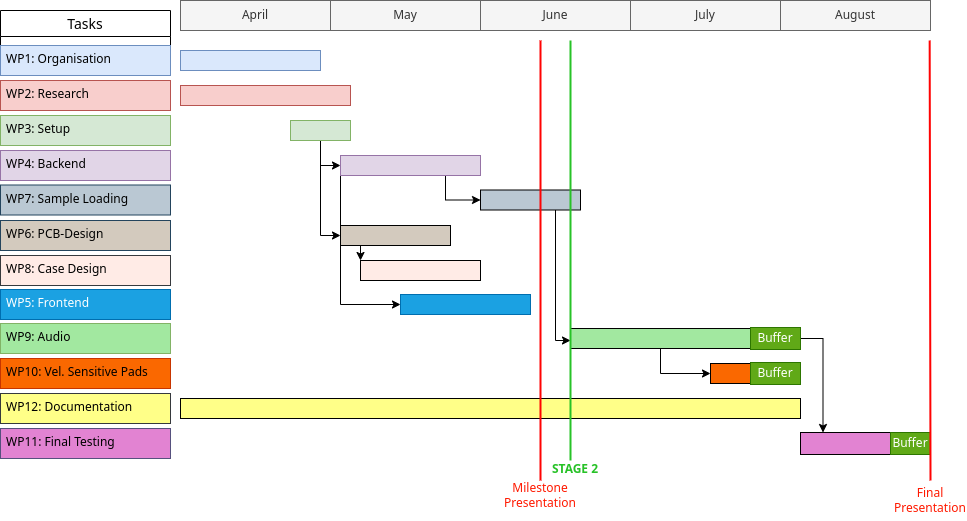

The diagram above was exported from draw.io. Its source (the exported page's mxGraphModel, read from the mxfile embedded in the PNG):
<mxGraphModel dx="268" dy="704" grid="1" gridSize="10" guides="1" tooltips="1" connect="1" arrows="1" fold="1" page="1" pageScale="1" pageWidth="1169" pageHeight="827" math="0" shadow="0">
  <root>
    <mxCell id="0" />
    <mxCell id="1" parent="0" />
    <mxCell id="Ogv__kpqxi5_hei542Kp-8" value="Tasks" style="swimlane;fontStyle=0;childLayout=stackLayout;horizontal=1;startSize=26;horizontalStack=0;resizeParent=1;resizeParentMax=0;resizeLast=0;collapsible=1;marginBottom=0;align=center;fontSize=14;" parent="1" vertex="1">
      <mxGeometry x="40" y="210" width="170" height="56" as="geometry" />
    </mxCell>
    <mxCell id="Ogv__kpqxi5_hei542Kp-24" value="April" style="text;html=1;align=center;verticalAlign=middle;whiteSpace=wrap;rounded=0;fillColor=#f5f5f5;fontColor=#333333;strokeColor=#666666;" parent="1" vertex="1">
      <mxGeometry x="220" y="200" width="150" height="30" as="geometry" />
    </mxCell>
    <mxCell id="Ogv__kpqxi5_hei542Kp-25" value="May" style="text;html=1;align=center;verticalAlign=middle;whiteSpace=wrap;rounded=0;fillColor=#f5f5f5;fontColor=#333333;strokeColor=#666666;" parent="1" vertex="1">
      <mxGeometry x="370" y="200" width="150" height="30" as="geometry" />
    </mxCell>
    <mxCell id="Ogv__kpqxi5_hei542Kp-26" value="June" style="text;html=1;align=center;verticalAlign=middle;whiteSpace=wrap;rounded=0;fillColor=#f5f5f5;fontColor=#333333;strokeColor=#666666;" parent="1" vertex="1">
      <mxGeometry x="520" y="200" width="150" height="30" as="geometry" />
    </mxCell>
    <mxCell id="Ogv__kpqxi5_hei542Kp-27" value="July" style="text;html=1;align=center;verticalAlign=middle;whiteSpace=wrap;rounded=0;fillColor=#f5f5f5;fontColor=#333333;strokeColor=#666666;" parent="1" vertex="1">
      <mxGeometry x="670" y="200" width="150" height="30" as="geometry" />
    </mxCell>
    <mxCell id="Ogv__kpqxi5_hei542Kp-28" value="August" style="text;html=1;align=center;verticalAlign=middle;whiteSpace=wrap;rounded=0;fillColor=#f5f5f5;fontColor=#333333;strokeColor=#666666;" parent="1" vertex="1">
      <mxGeometry x="820" y="200" width="150" height="30" as="geometry" />
    </mxCell>
    <mxCell id="Ogv__kpqxi5_hei542Kp-29" value="" style="rounded=0;whiteSpace=wrap;html=1;fillColor=#dae8fc;strokeColor=#6c8ebf;" parent="1" vertex="1">
      <mxGeometry x="220" y="250" width="140" height="20" as="geometry" />
    </mxCell>
    <mxCell id="upKQKRsI0ICd-RI8PCte-5" value="" style="rounded=0;whiteSpace=wrap;html=1;fillColor=#F8CECC;strokeColor=#B85450;" parent="1" vertex="1">
      <mxGeometry x="220" y="285" width="170" height="20" as="geometry" />
    </mxCell>
    <mxCell id="wA9YPkA-8rj4C4gXz1Hp-1" style="edgeStyle=orthogonalEdgeStyle;rounded=0;orthogonalLoop=1;jettySize=auto;html=1;entryX=0;entryY=0.5;entryDx=0;entryDy=0;" edge="1" parent="1" source="upKQKRsI0ICd-RI8PCte-6" target="upKQKRsI0ICd-RI8PCte-7">
      <mxGeometry relative="1" as="geometry" />
    </mxCell>
    <mxCell id="wA9YPkA-8rj4C4gXz1Hp-5" style="edgeStyle=orthogonalEdgeStyle;rounded=0;orthogonalLoop=1;jettySize=auto;html=1;exitX=0.5;exitY=1;exitDx=0;exitDy=0;entryX=0;entryY=0.5;entryDx=0;entryDy=0;" edge="1" parent="1" source="upKQKRsI0ICd-RI8PCte-6" target="upKQKRsI0ICd-RI8PCte-9">
      <mxGeometry relative="1" as="geometry" />
    </mxCell>
    <mxCell id="upKQKRsI0ICd-RI8PCte-6" value="" style="rounded=0;whiteSpace=wrap;html=1;fillColor=#D5E8D4;strokeColor=#82B366;" parent="1" vertex="1">
      <mxGeometry x="330" y="320" width="60" height="20" as="geometry" />
    </mxCell>
    <mxCell id="wA9YPkA-8rj4C4gXz1Hp-4" style="edgeStyle=orthogonalEdgeStyle;rounded=0;orthogonalLoop=1;jettySize=auto;html=1;exitX=0;exitY=1;exitDx=0;exitDy=0;entryX=0;entryY=0.5;entryDx=0;entryDy=0;" edge="1" parent="1" source="upKQKRsI0ICd-RI8PCte-7" target="upKQKRsI0ICd-RI8PCte-8">
      <mxGeometry relative="1" as="geometry" />
    </mxCell>
    <mxCell id="wA9YPkA-8rj4C4gXz1Hp-6" style="edgeStyle=orthogonalEdgeStyle;rounded=0;orthogonalLoop=1;jettySize=auto;html=1;exitX=0.75;exitY=1;exitDx=0;exitDy=0;entryX=0;entryY=0.5;entryDx=0;entryDy=0;" edge="1" parent="1" source="upKQKRsI0ICd-RI8PCte-7" target="upKQKRsI0ICd-RI8PCte-10">
      <mxGeometry relative="1" as="geometry" />
    </mxCell>
    <mxCell id="upKQKRsI0ICd-RI8PCte-7" value="" style="rounded=0;whiteSpace=wrap;html=1;fillColor=#E1D5E7;strokeColor=#9673A6;" parent="1" vertex="1">
      <mxGeometry x="380" y="355" width="140" height="20" as="geometry" />
    </mxCell>
    <mxCell id="upKQKRsI0ICd-RI8PCte-8" value="" style="rounded=0;whiteSpace=wrap;html=1;fillColor=#1BA1E2;strokeColor=#006EAF;" parent="1" vertex="1">
      <mxGeometry x="440" y="494" width="130" height="20" as="geometry" />
    </mxCell>
    <mxCell id="wA9YPkA-8rj4C4gXz1Hp-9" style="edgeStyle=orthogonalEdgeStyle;rounded=0;orthogonalLoop=1;jettySize=auto;html=1;exitX=0.25;exitY=1;exitDx=0;exitDy=0;entryX=0;entryY=0;entryDx=0;entryDy=0;" edge="1" parent="1" source="upKQKRsI0ICd-RI8PCte-9" target="upKQKRsI0ICd-RI8PCte-11">
      <mxGeometry relative="1" as="geometry" />
    </mxCell>
    <mxCell id="upKQKRsI0ICd-RI8PCte-9" value="" style="rounded=0;whiteSpace=wrap;html=1;fillColor=#D3CABE;strokeColor=default;" parent="1" vertex="1">
      <mxGeometry x="380" y="425" width="110" height="20" as="geometry" />
    </mxCell>
    <mxCell id="wA9YPkA-8rj4C4gXz1Hp-11" style="edgeStyle=orthogonalEdgeStyle;rounded=0;orthogonalLoop=1;jettySize=auto;html=1;exitX=0.75;exitY=1;exitDx=0;exitDy=0;" edge="1" parent="1" source="upKQKRsI0ICd-RI8PCte-10">
      <mxGeometry relative="1" as="geometry">
        <mxPoint x="610" y="540" as="targetPoint" />
        <Array as="points">
          <mxPoint x="595" y="540" />
        </Array>
      </mxGeometry>
    </mxCell>
    <mxCell id="upKQKRsI0ICd-RI8PCte-10" value="" style="rounded=0;whiteSpace=wrap;html=1;fillColor=#BAC8D3;strokeColor=default;" parent="1" vertex="1">
      <mxGeometry x="520" y="389.5" width="100" height="20" as="geometry" />
    </mxCell>
    <mxCell id="upKQKRsI0ICd-RI8PCte-4" value="WP12: Documentation" style="text;strokeColor=#36393d;fillColor=#ffff88;spacingLeft=4;spacingRight=4;overflow=hidden;rotatable=0;points=[[0,0.5],[1,0.5]];portConstraint=eastwest;fontSize=12;" parent="1" vertex="1">
      <mxGeometry x="40" y="593" width="170" height="30" as="geometry" />
    </mxCell>
    <mxCell id="upKQKRsI0ICd-RI8PCte-3" value="WP11: Final Testing" style="text;strokeColor=#56517e;fillColor=#E283D2;spacingLeft=4;spacingRight=4;overflow=hidden;rotatable=0;points=[[0,0.5],[1,0.5]];portConstraint=eastwest;fontSize=12;" parent="1" vertex="1">
      <mxGeometry x="40" y="628" width="170" height="30" as="geometry" />
    </mxCell>
    <mxCell id="upKQKRsI0ICd-RI8PCte-2" value="WP10: Vel. Sensitive Pads" style="text;strokeColor=#C73500;fillColor=#fa6800;spacingLeft=4;spacingRight=4;overflow=hidden;rotatable=0;points=[[0,0.5],[1,0.5]];portConstraint=eastwest;fontSize=12;fontColor=#000000;" parent="1" vertex="1">
      <mxGeometry x="40" y="558" width="170" height="30" as="geometry" />
    </mxCell>
    <mxCell id="upKQKRsI0ICd-RI8PCte-1" value="WP9: Audio" style="text;strokeColor=#82b366;fillColor=#A2E8A0;spacingLeft=4;spacingRight=4;overflow=hidden;rotatable=0;points=[[0,0.5],[1,0.5]];portConstraint=eastwest;fontSize=12;" parent="1" vertex="1">
      <mxGeometry x="40" y="523" width="170" height="30" as="geometry" />
    </mxCell>
    <mxCell id="Ogv__kpqxi5_hei542Kp-21" value="WP8: Case Design&#10;" style="text;strokeColor=#36393d;fillColor=#FFEBE6;spacingLeft=4;spacingRight=4;overflow=hidden;rotatable=0;points=[[0,0.5],[1,0.5]];portConstraint=eastwest;fontSize=12;" parent="1" vertex="1">
      <mxGeometry x="40" y="455" width="170" height="30" as="geometry" />
    </mxCell>
    <mxCell id="Ogv__kpqxi5_hei542Kp-20" value="WP7: Sample Loading&#10;" style="text;strokeColor=#23445d;fillColor=#bac8d3;spacingLeft=4;spacingRight=4;overflow=hidden;rotatable=0;points=[[0,0.5],[1,0.5]];portConstraint=eastwest;fontSize=12;" parent="1" vertex="1">
      <mxGeometry x="40" y="384.5" width="170" height="30" as="geometry" />
    </mxCell>
    <mxCell id="Ogv__kpqxi5_hei542Kp-19" value="WP6: PCB-Design" style="text;strokeColor=#23445d;fillColor=#D3CABE;spacingLeft=4;spacingRight=4;overflow=hidden;rotatable=0;points=[[0,0.5],[1,0.5]];portConstraint=eastwest;fontSize=12;" parent="1" vertex="1">
      <mxGeometry x="40" y="420" width="170" height="30" as="geometry" />
    </mxCell>
    <mxCell id="Ogv__kpqxi5_hei542Kp-18" value="WP5: Frontend" style="text;strokeColor=#006EAF;fillColor=#1ba1e2;spacingLeft=4;spacingRight=4;overflow=hidden;rotatable=0;points=[[0,0.5],[1,0.5]];portConstraint=eastwest;fontSize=12;fontColor=#ffffff;" parent="1" vertex="1">
      <mxGeometry x="40" y="489" width="170" height="30" as="geometry" />
    </mxCell>
    <mxCell id="Ogv__kpqxi5_hei542Kp-17" value="WP4: Backend" style="text;strokeColor=#9673a6;fillColor=#e1d5e7;spacingLeft=4;spacingRight=4;overflow=hidden;rotatable=0;points=[[0,0.5],[1,0.5]];portConstraint=eastwest;fontSize=12;" parent="1" vertex="1">
      <mxGeometry x="40" y="350" width="170" height="30" as="geometry" />
    </mxCell>
    <mxCell id="Ogv__kpqxi5_hei542Kp-11" value="WP3: Setup" style="text;strokeColor=#82b366;fillColor=#d5e8d4;spacingLeft=4;spacingRight=4;overflow=hidden;rotatable=0;points=[[0,0.5],[1,0.5]];portConstraint=eastwest;fontSize=12;" parent="1" vertex="1">
      <mxGeometry x="40" y="315" width="170" height="30" as="geometry" />
    </mxCell>
    <mxCell id="Ogv__kpqxi5_hei542Kp-10" value="WP2: Research" style="text;strokeColor=#b85450;fillColor=#f8cecc;spacingLeft=4;spacingRight=4;overflow=hidden;rotatable=0;points=[[0,0.5],[1,0.5]];portConstraint=eastwest;fontSize=12;" parent="1" vertex="1">
      <mxGeometry x="40" y="280" width="170" height="30" as="geometry" />
    </mxCell>
    <mxCell id="Ogv__kpqxi5_hei542Kp-9" value="WP1: Organisation" style="text;strokeColor=#6c8ebf;fillColor=#dae8fc;spacingLeft=4;spacingRight=4;overflow=hidden;rotatable=0;points=[[0,0.5],[1,0.5]];portConstraint=eastwest;fontSize=12;" parent="1" vertex="1">
      <mxGeometry x="40" y="245" width="170" height="30" as="geometry" />
    </mxCell>
    <mxCell id="upKQKRsI0ICd-RI8PCte-11" value="" style="rounded=0;whiteSpace=wrap;html=1;fillColor=#FFEBE6;strokeColor=default;" parent="1" vertex="1">
      <mxGeometry x="400" y="460" width="120" height="20" as="geometry" />
    </mxCell>
    <mxCell id="wA9YPkA-8rj4C4gXz1Hp-12" style="edgeStyle=orthogonalEdgeStyle;rounded=0;orthogonalLoop=1;jettySize=auto;html=1;exitX=0.5;exitY=1;exitDx=0;exitDy=0;entryX=0;entryY=0.5;entryDx=0;entryDy=0;" edge="1" parent="1" source="upKQKRsI0ICd-RI8PCte-12" target="upKQKRsI0ICd-RI8PCte-13">
      <mxGeometry relative="1" as="geometry" />
    </mxCell>
    <mxCell id="upKQKRsI0ICd-RI8PCte-12" value="" style="rounded=0;whiteSpace=wrap;html=1;fillColor=#A2E8A0;strokeColor=default;" parent="1" vertex="1">
      <mxGeometry x="610" y="528" width="180" height="20" as="geometry" />
    </mxCell>
    <mxCell id="upKQKRsI0ICd-RI8PCte-13" value="" style="rounded=0;whiteSpace=wrap;html=1;fillColor=#FA6800;strokeColor=default;" parent="1" vertex="1">
      <mxGeometry x="750" y="563" width="40" height="20" as="geometry" />
    </mxCell>
    <mxCell id="upKQKRsI0ICd-RI8PCte-14" value="" style="rounded=0;whiteSpace=wrap;html=1;fillColor=#E283D2;strokeColor=default;" parent="1" vertex="1">
      <mxGeometry x="840" y="632" width="90" height="22" as="geometry" />
    </mxCell>
    <mxCell id="upKQKRsI0ICd-RI8PCte-15" value="" style="rounded=0;whiteSpace=wrap;html=1;fillColor=#ffff88;strokeColor=default;" parent="1" vertex="1">
      <mxGeometry x="220" y="598" width="620" height="20" as="geometry" />
    </mxCell>
    <mxCell id="upKQKRsI0ICd-RI8PCte-16" value="" style="endArrow=none;html=1;rounded=0;strokeColor=#FF0303;strokeWidth=2;exitX=0.5;exitY=0;exitDx=0;exitDy=0;" parent="1" source="upKQKRsI0ICd-RI8PCte-17" edge="1">
      <mxGeometry width="50" height="50" relative="1" as="geometry">
        <mxPoint x="580" y="670" as="sourcePoint" />
        <mxPoint x="580" y="240" as="targetPoint" />
      </mxGeometry>
    </mxCell>
    <mxCell id="upKQKRsI0ICd-RI8PCte-17" value="Milestone Presentation" style="text;html=1;strokeColor=none;fillColor=none;align=center;verticalAlign=middle;whiteSpace=wrap;rounded=0;fontColor=#FF1900;" parent="1" vertex="1">
      <mxGeometry x="550" y="680" width="60" height="30" as="geometry" />
    </mxCell>
    <mxCell id="upKQKRsI0ICd-RI8PCte-19" value="Buffer" style="text;html=1;strokeColor=#2D7600;fillColor=#60a917;align=center;verticalAlign=middle;whiteSpace=wrap;rounded=0;fontColor=#ffffff;" parent="1" vertex="1">
      <mxGeometry x="930" y="632" width="40" height="22" as="geometry" />
    </mxCell>
    <mxCell id="upKQKRsI0ICd-RI8PCte-20" value="Buffer" style="text;html=1;strokeColor=#2D7600;fillColor=#60a917;align=center;verticalAlign=middle;whiteSpace=wrap;rounded=0;fontColor=#ffffff;" parent="1" vertex="1">
      <mxGeometry x="790" y="562" width="50" height="22" as="geometry" />
    </mxCell>
    <mxCell id="wA9YPkA-8rj4C4gXz1Hp-13" style="edgeStyle=orthogonalEdgeStyle;rounded=0;orthogonalLoop=1;jettySize=auto;html=1;exitX=1;exitY=0.5;exitDx=0;exitDy=0;entryX=0.25;entryY=0;entryDx=0;entryDy=0;" edge="1" parent="1" source="upKQKRsI0ICd-RI8PCte-21" target="upKQKRsI0ICd-RI8PCte-14">
      <mxGeometry relative="1" as="geometry" />
    </mxCell>
    <mxCell id="upKQKRsI0ICd-RI8PCte-21" value="Buffer" style="text;html=1;strokeColor=#2D7600;fillColor=#60a917;align=center;verticalAlign=middle;whiteSpace=wrap;rounded=0;fontColor=#ffffff;" parent="1" vertex="1">
      <mxGeometry x="790" y="527" width="50" height="22" as="geometry" />
    </mxCell>
    <mxCell id="upKQKRsI0ICd-RI8PCte-22" value="&lt;font color=&quot;#27c227&quot;&gt;&lt;b&gt;STAGE 2&lt;/b&gt;&lt;/font&gt;" style="text;html=1;strokeColor=none;fillColor=none;align=center;verticalAlign=middle;whiteSpace=wrap;rounded=0;fontColor=#FF1900;" parent="1" vertex="1">
      <mxGeometry x="585" y="654" width="60" height="30" as="geometry" />
    </mxCell>
    <mxCell id="upKQKRsI0ICd-RI8PCte-23" value="" style="endArrow=none;html=1;rounded=0;strokeColor=#27C227;strokeWidth=2;fontColor=none;noLabel=1;" parent="1" edge="1">
      <mxGeometry width="50" height="50" relative="1" as="geometry">
        <mxPoint x="610" y="660" as="sourcePoint" />
        <mxPoint x="610" y="240" as="targetPoint" />
      </mxGeometry>
    </mxCell>
    <mxCell id="upKQKRsI0ICd-RI8PCte-24" value="" style="endArrow=none;html=1;rounded=0;strokeColor=#FF0303;strokeWidth=2;exitX=0.5;exitY=0;exitDx=0;exitDy=0;" parent="1" source="upKQKRsI0ICd-RI8PCte-25" edge="1">
      <mxGeometry width="50" height="50" relative="1" as="geometry">
        <mxPoint x="969.1700000000001" y="670" as="sourcePoint" />
        <mxPoint x="969.1700000000001" y="240" as="targetPoint" />
      </mxGeometry>
    </mxCell>
    <mxCell id="upKQKRsI0ICd-RI8PCte-25" value="Final&lt;br&gt;Presentation" style="text;html=1;strokeColor=none;fillColor=none;align=center;verticalAlign=middle;whiteSpace=wrap;rounded=0;fontColor=#FF1900;" parent="1" vertex="1">
      <mxGeometry x="940" y="680" width="60" height="40" as="geometry" />
    </mxCell>
  </root>
</mxGraphModel>